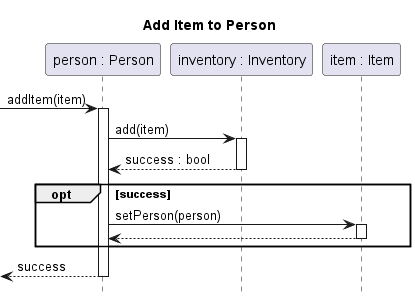

The diagram above was rendered by PlantUML. Its source (embedded in the PNG):
@startuml person-add-item

title Add Item to Person
hide footbox
autoactivate on

participant "person : Person" as person
participant "inventory : Inventory" as inventory
participant "item : Item" as item

[-> person : addItem(item)
	person -> inventory : add(item)
	return success : bool
	opt success
		person -> item ++: setPerson(person)
		return
	end
return success

@enduml